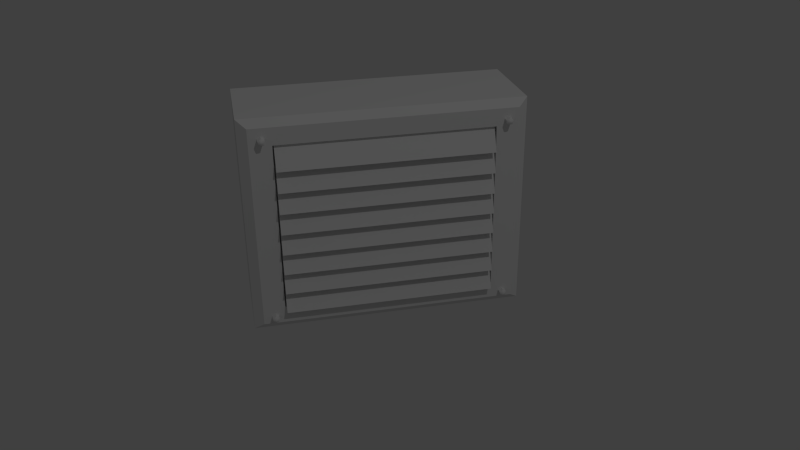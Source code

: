 # Source: lueftung2.blend  (saved by Blender 2.70.0; exported with 4.5.12 LTS)
import bpy
from mathutils import Matrix  # noqa: F401  (used for matrix-valued properties, if any)

bpy.ops.wm.read_factory_settings(use_empty=True)
scene = bpy.context.scene
scene.name = 'Scene'

# ---- collections
col_collection_1 = bpy.data.collections.new('Collection 1'); scene.collection.children.link(col_collection_1)

# ---- world
world_world = bpy.data.worlds.new('World'); scene.world = world_world
world_world.color = (0.05088, 0.05088, 0.05088)
world_world.use_sun_shadow = False
world_world.sun_shadow_jitter_overblur = 0.0
world_world.cycles.sampling_method = 'MANUAL'
world_world.cycles.sample_map_resolution = 256
world_world.light_settings.ao_factor = 0.1368

# ---- cameras
cam_camera = bpy.data.cameras.new('Camera')
cam_camera.clip_end = 100.0
cam_camera.lens = 35.0
cam_camera.sensor_width = 32.0
cam_camera.sensor_height = 18.0
cam_camera.ortho_scale = 7.314
cam_camera.dof.focus_distance = 0.0
cam_camera.dof.aperture_fstop = 128.0

# ---- lights
light_lamp = bpy.data.lights.new('Lamp', 'POINT')
light_lamp.transmission_factor = 0.0
light_lamp.cutoff_distance = 30.0
light_lamp.energy = 100.0
light_lamp.shadow_buffer_clip_start = 1.001
light_lamp.shadow_soft_size = 0.1
light_lamp.shadow_maximum_resolution = 0.006
light_lamp.use_absolute_resolution = True
light_lamp.cycles.use_multiple_importance_sampling = False

# ---- meshes
me_cylinder_003 = bpy.data.meshes.new('Cylinder.003')
me_cylinder_003.from_pydata([(-0.02795, 0.7126, 0.5815), (0.02795, 0.7126, 0.5815), (-0.02795, 0.723, 0.5739), (0.02795, 0.723, 0.5739), (-0.02795, 0.7191, 0.5617), (0.02795, 0.7191, 0.5617), (-0.02795, 0.7062, 0.5617), (0.02795, 0.7062, 0.5617), (-0.02795, 0.7022, 0.5739), (0.02795, 0.7022, 0.5739), (0.03275, 0.7126, 0.5753), (0.03275, 0.7171, 0.572), (0.03275, 0.7154, 0.5667), (0.03275, 0.7098, 0.5667), (0.03275, 0.7081, 0.572), (-0.02795, 0.7126, 0.5815), (-0.02795, 0.7126, 0.5815), (-0.02795, 0.723, 0.5739), (-0.02795, 0.723, 0.5739), (0.02795, 0.723, 0.5739), (0.02795, 0.723, 0.5739), (0.02795, 0.7126, 0.5815), (0.02795, 0.7126, 0.5815), (-0.02795, 0.7191, 0.5617), (-0.02795, 0.7191, 0.5617), (0.02795, 0.7191, 0.5617), (0.02795, 0.7191, 0.5617), (-0.02795, 0.7062, 0.5617), (-0.02795, 0.7062, 0.5617), (0.02795, 0.7062, 0.5617), (0.02795, 0.7062, 0.5617), (-0.02795, 0.7022, 0.5739), (-0.02795, 0.7022, 0.5739), (0.02795, 0.7022, 0.5739), (0.02795, 0.7022, 0.5739), (-0.02795, -2.316e-08, 0.5815), (0.02795, 2.316e-08, 0.5815), (-0.02795, 0.01043, 0.5739), (0.02795, 0.01043, 0.5739), (-0.02795, 0.006444, 0.5617), (0.02795, 0.006444, 0.5617), (-0.02795, -0.006444, 0.5617), (0.02795, -0.006444, 0.5617), (-0.02795, -0.01043, 0.5739), (0.02795, -0.01043, 0.5739), (0.03275, 2.293e-08, 0.5753), (0.03275, 0.004495, 0.572), (0.03275, 0.002778, 0.5667), (0.03275, -0.002778, 0.5667), (0.03275, -0.004495, 0.572), (-0.02795, -2.316e-08, 0.5815), (-0.02795, -2.316e-08, 0.5815), (-0.02795, 0.01043, 0.5739), (-0.02795, 0.01043, 0.5739), (0.02795, 0.01043, 0.5739), (0.02795, 0.01043, 0.5739), (0.02795, 2.316e-08, 0.5815), (0.02795, 2.316e-08, 0.5815), (-0.02795, 0.006444, 0.5617), (-0.02795, 0.006444, 0.5617), (0.02795, 0.006444, 0.5617), (0.02795, 0.006444, 0.5617), (-0.02795, -0.006444, 0.5617), (-0.02795, -0.006444, 0.5617), (0.02795, -0.006444, 0.5617), (0.02795, -0.006444, 0.5617), (-0.02795, -0.01043, 0.5739), (-0.02795, -0.01043, 0.5739), (0.02795, -0.01043, 0.5739), (0.02795, -0.01043, 0.5739), (0.02919, 0.6746, 0.4788), (0.02919, 0.0351, 0.4788), (0.0003507, 0.6746, 0.5509), (0.0003507, 0.0351, 0.5509), (-0.05396, 0.6746, 0.5516), (-0.01424, 0.6746, 0.5366), (-0.05396, 0.0351, 0.5516), (-0.01424, 0.0351, 0.5366), (-0.1969, 0.6746, 0.5377), (-0.2168, 0.0351, 0.5513), (-0.2168, 0.6746, 0.5513), (-0.1969, 0.0351, 0.5377), (0.02919, 0.6746, 0.4132), (0.02919, 0.0351, 0.4132), (0.0003507, 0.6746, 0.4853), (0.0003507, 0.0351, 0.4853), (-0.05396, 0.6746, 0.486), (-0.01424, 0.6746, 0.471), (-0.05396, 0.0351, 0.486), (-0.01424, 0.0351, 0.471), (-0.1969, 0.6746, 0.4721), (-0.2168, 0.0351, 0.4857), (-0.2168, 0.6746, 0.4857), (-0.1969, 0.0351, 0.4721), (0.02919, 0.6746, 0.3476), (0.02919, 0.0351, 0.3476), (0.0003507, 0.6746, 0.4198), (0.0003507, 0.0351, 0.4198), (-0.05396, 0.6746, 0.4204), (-0.01424, 0.6746, 0.4055), (-0.05396, 0.0351, 0.4204), (-0.01424, 0.0351, 0.4055), (-0.1969, 0.6746, 0.4065), (-0.2168, 0.0351, 0.4201), (-0.2168, 0.6746, 0.4201), (-0.1969, 0.0351, 0.4065), (0.02919, 0.6746, 0.282), (0.02919, 0.0351, 0.282), (0.0003507, 0.6746, 0.3542), (0.0003507, 0.0351, 0.3542), (-0.05396, 0.6746, 0.3549), (-0.01424, 0.6746, 0.3399), (-0.05396, 0.0351, 0.3549), (-0.01424, 0.0351, 0.3399), (-0.1969, 0.6746, 0.3409), (-0.2168, 0.0351, 0.3545), (-0.2168, 0.6746, 0.3545), (-0.1969, 0.0351, 0.3409), (0.02919, 0.6746, 0.2164), (0.02919, 0.0351, 0.2164), (0.0003507, 0.6746, 0.2886), (0.0003507, 0.0351, 0.2886), (-0.05396, 0.6746, 0.2893), (-0.01424, 0.6746, 0.2743), (-0.05396, 0.0351, 0.2893), (-0.01424, 0.0351, 0.2743), (-0.1969, 0.6746, 0.2753), (-0.2168, 0.0351, 0.2889), (-0.2168, 0.6746, 0.2889), (-0.1969, 0.0351, 0.2753), (0.02919, 0.6746, 0.1508), (0.02919, 0.0351, 0.1508), (0.0003507, 0.6746, 0.223), (0.0003507, 0.0351, 0.223), (-0.05396, 0.6746, 0.2237), (-0.01424, 0.6746, 0.2087), (-0.05396, 0.0351, 0.2237), (-0.01424, 0.0351, 0.2087), (-0.1969, 0.6746, 0.2097), (-0.2168, 0.0351, 0.2233), (-0.2168, 0.6746, 0.2233), (-0.1969, 0.0351, 0.2097), (0.02919, 0.6746, 0.08521), (0.02919, 0.0351, 0.08521), (0.0003507, 0.6746, 0.1574), (0.0003507, 0.0351, 0.1574), (-0.05396, 0.6746, 0.1581), (-0.01424, 0.6746, 0.1431), (-0.05396, 0.0351, 0.1581), (-0.01424, 0.0351, 0.1431), (-0.1969, 0.6746, 0.1441), (-0.2168, 0.0351, 0.1577), (-0.2168, 0.6746, 0.1577), (-0.1969, 0.0351, 0.1441), (0.02919, 0.6746, 0.01962), (0.02919, 0.0351, 0.01962), (0.0003507, 0.6746, 0.0918), (0.0003507, 0.0351, 0.0918), (-0.05396, 0.6746, 0.09249), (-0.01424, 0.6746, 0.0775), (-0.05396, 0.0351, 0.09249), (-0.01424, 0.0351, 0.0775), (-0.1969, 0.6746, 0.07853), (-0.2168, 0.0351, 0.09215), (-0.2168, 0.6746, 0.09215), (-0.1969, 0.0351, 0.07853), (0.009541, 0.7458, -0.0218), (0.009541, -0.03611, -0.0218), (0.009541, 0.7458, 0.6056), (0.009541, -0.03611, 0.6056), (0.009541, 0.6791, 0.03167), (0.009541, 0.03053, 0.03167), (0.009541, 0.6791, 0.5521), (0.009541, 0.03053, 0.5521), (-0.2528, 0.03053, 0.5521), (-0.2528, 0.6791, 0.5521), (-0.2528, 0.03053, 0.03167), (-0.2528, 0.6791, 0.03167), (-0.295, -0.06512, -0.04509), (-0.295, 0.7748, -0.04509), (-0.01205, 0.7748, -0.04509), (-0.01205, -0.06512, -0.04509), (-0.295, -0.06512, 0.6289), (-0.295, 0.7748, 0.6289), (-0.01205, 0.7748, 0.6289), (-0.01205, -0.06512, 0.6289), (-0.02795, -2.455e-08, 0.01096), (0.02795, 2.455e-08, 0.01096), (-0.02795, 0.01043, 0.003388), (0.02795, 0.01043, 0.003388), (-0.02795, 0.006444, -0.008869), (0.02795, 0.006444, -0.008869), (-0.02795, -0.006444, -0.008869), (0.02795, -0.006444, -0.008869), (-0.02795, -0.01043, 0.003388), (0.02795, -0.01043, 0.003388), (0.03275, 2.456e-08, 0.004726), (0.03275, 0.004495, 0.00146), (0.03275, 0.002778, -0.003824), (0.03275, -0.002778, -0.003824), (0.03275, -0.004495, 0.00146), (-0.02795, -2.455e-08, 0.01096), (-0.02795, -2.455e-08, 0.01096), (-0.02795, 0.01043, 0.003388), (-0.02795, 0.01043, 0.003388), (0.02795, 0.01043, 0.003388), (0.02795, 0.01043, 0.003388), (0.02795, 2.455e-08, 0.01096), (0.02795, 2.455e-08, 0.01096), (-0.02795, 0.006444, -0.008869), (-0.02795, 0.006444, -0.008869), (0.02795, 0.006444, -0.008869), (0.02795, 0.006444, -0.008869), (-0.02795, -0.006444, -0.008869), (-0.02795, -0.006444, -0.008869), (0.02795, -0.006444, -0.008869), (0.02795, -0.006444, -0.008869), (-0.02795, -0.01043, 0.003388), (-0.02795, -0.01043, 0.003388), (0.02795, -0.01043, 0.003388), (0.02795, -0.01043, 0.003388), (-0.02795, 0.7149, 0.008672), (0.02795, 0.7149, 0.008672), (-0.02795, 0.7253, 0.001096), (0.02795, 0.7253, 0.001096), (-0.02795, 0.7214, -0.01116), (0.02795, 0.7214, -0.01116), (-0.02795, 0.7085, -0.01116), (0.02795, 0.7085, -0.01116), (-0.02795, 0.7045, 0.001096), (0.02795, 0.7045, 0.001096), (0.03275, 0.7149, 0.002435), (0.03275, 0.7194, -0.0008309), (0.03275, 0.7177, -0.006115), (0.03275, 0.7121, -0.006115), (0.03275, 0.7104, -0.0008309), (-0.02795, 0.7149, 0.008672), (-0.02795, 0.7149, 0.008672), (-0.02795, 0.7253, 0.001096), (-0.02795, 0.7253, 0.001096), (0.02795, 0.7253, 0.001096), (0.02795, 0.7253, 0.001096), (0.02795, 0.7149, 0.008672), (0.02795, 0.7149, 0.008672), (-0.02795, 0.7214, -0.01116), (-0.02795, 0.7214, -0.01116), (0.02795, 0.7214, -0.01116), (0.02795, 0.7214, -0.01116), (-0.02795, 0.7085, -0.01116), (-0.02795, 0.7085, -0.01116), (0.02795, 0.7085, -0.01116), (0.02795, 0.7085, -0.01116), (-0.02795, 0.7045, 0.001096), (-0.02795, 0.7045, 0.001096), (0.02795, 0.7045, 0.001096), (0.02795, 0.7045, 0.001096)], [], [(0, 1, 3, 2), (17, 19, 5, 4), (23, 25, 7, 6), (21, 34, 14, 10), (31, 33, 22, 15), (27, 29, 9, 8), (16, 18, 24, 28, 32), (11, 10, 14, 13, 12), (34, 30, 13, 14), (30, 26, 12, 13), (26, 20, 11, 12), (20, 21, 10, 11), (35, 36, 38, 37), (52, 54, 40, 39), (58, 60, 42, 41), (56, 69, 49, 45), (66, 68, 57, 50), (62, 64, 44, 43), (51, 53, 59, 63, 67), (46, 45, 49, 48, 47), (69, 65, 48, 49), (65, 61, 47, 48), (61, 55, 46, 47), (55, 56, 45, 46), (74, 72, 70, 75), (72, 73, 71, 70), (77, 75, 70, 71), (80, 74, 75, 78), (73, 76, 77, 71), (81, 78, 75, 77), (73, 72, 74, 76), (76, 79, 81, 77), (76, 74, 80, 79), (86, 84, 82, 87), (84, 85, 83, 82), (89, 87, 82, 83), (92, 86, 87, 90), (85, 88, 89, 83), (93, 90, 87, 89), (85, 84, 86, 88), (88, 91, 93, 89), (88, 86, 92, 91), (98, 96, 94, 99), (96, 97, 95, 94), (101, 99, 94, 95), (104, 98, 99, 102), (97, 100, 101, 95), (105, 102, 99, 101), (97, 96, 98, 100), (100, 103, 105, 101), (100, 98, 104, 103), (110, 108, 106, 111), (108, 109, 107, 106), (113, 111, 106, 107), (116, 110, 111, 114), (109, 112, 113, 107), (117, 114, 111, 113), (109, 108, 110, 112), (112, 115, 117, 113), (112, 110, 116, 115), (122, 120, 118, 123), (120, 121, 119, 118), (125, 123, 118, 119), (128, 122, 123, 126), (121, 124, 125, 119), (129, 126, 123, 125), (121, 120, 122, 124), (124, 127, 129, 125), (124, 122, 128, 127), (134, 132, 130, 135), (132, 133, 131, 130), (137, 135, 130, 131), (140, 134, 135, 138), (133, 136, 137, 131), (141, 138, 135, 137), (133, 132, 134, 136), (136, 139, 141, 137), (136, 134, 140, 139), (146, 144, 142, 147), (144, 145, 143, 142), (149, 147, 142, 143), (152, 146, 147, 150), (145, 148, 149, 143), (153, 150, 147, 149), (145, 144, 146, 148), (148, 151, 153, 149), (148, 146, 152, 151), (158, 156, 154, 159), (156, 157, 155, 154), (161, 159, 154, 155), (164, 158, 159, 162), (157, 160, 161, 155), (165, 162, 159, 161), (157, 156, 158, 160), (160, 163, 165, 161), (160, 158, 164, 163), (171, 170, 177, 176), (168, 166, 180, 184), (167, 166, 170, 171), (169, 168, 184, 185), (167, 169, 185, 181), (166, 167, 181, 180), (169, 167, 171, 173), (168, 169, 173, 172), (166, 168, 172, 170), (170, 172, 175, 177), (172, 173, 174, 175), (173, 171, 176, 174), (183, 184, 180, 179), (185, 182, 178, 181), (178, 179, 180, 181), (185, 184, 183, 182), (186, 187, 189, 188), (203, 205, 191, 190), (209, 211, 193, 192), (207, 220, 200, 196), (217, 219, 208, 201), (213, 215, 195, 194), (202, 204, 210, 214, 218), (197, 196, 200, 199, 198), (220, 216, 199, 200), (216, 212, 198, 199), (212, 206, 197, 198), (206, 207, 196, 197), (221, 222, 224, 223), (238, 240, 226, 225), (244, 246, 228, 227), (242, 255, 235, 231), (252, 254, 243, 236), (248, 250, 230, 229), (237, 239, 245, 249, 253), (232, 231, 235, 234, 233), (255, 251, 234, 235), (251, 247, 233, 234), (247, 241, 232, 233), (241, 242, 231, 232)])
me_cylinder_003.polygons.foreach_set('use_smooth', [1, 1, 1, 1, 1, 1, 1, 1, 1, 1, 1, 1, 1, 1, 1, 1, 1, 1, 1, 1, 1, 1, 1, 1, 0, 0, 0, 0, 0, 0, 0, 0, 0, 0, 0, 0, 0, 0, 0, 0, 0, 0, 0, 0, 0, 0, 0, 0, 0, 0, 0, 0, 0, 0, 0, 0, 0, 0, 0, 0, 0, 0, 0, 0, 0, 0, 0, 0, 0, 0, 0, 0, 0, 0, 0, 0, 0, 0, 0, 0, 0, 0, 0, 0, 0, 0, 0, 0, 0, 0, 0, 0, 0, 0, 0, 0, 0, 0, 0, 0, 0, 0, 0, 0, 0, 0, 0, 0, 0, 0, 0, 0, 1, 1, 1, 1, 1, 1, 1, 1, 1, 1, 1, 1, 1, 1, 1, 1, 1, 1, 1, 1, 1, 1, 1, 1])
me_cylinder_003.use_remesh_preserve_volume = False
me_cylinder_003.use_remesh_preserve_attributes = False
me_cylinder_003.use_mirror_vertex_groups = False
me_cylinder_003.update()

# ---- objects
ob_lamp = bpy.data.objects.new('Lamp', light_lamp)
ob_camera = bpy.data.objects.new('Camera', cam_camera)
ob_cylinder_002 = bpy.data.objects.new('Cylinder.002', me_cylinder_003)

# ---- transforms, parenting, visibility, modifiers, constraints
ob_lamp.location = (4.076, 1.005, 5.904)
ob_lamp.rotation_euler = (0.6503, 0.05522, 1.866)
ob_lamp.lock_rotations_4d = False
ob_lamp.empty_display_type = 'ARROWS'
ob_lamp.color = (0.0, 0.0, 0.0, 0.0)
ob_lamp.lineart.crease_threshold = 0.0
ob_camera.location = (2.923, -0.9551, 1.696)
ob_camera.rotation_euler = (1.109, 0.01082, 1.359)
ob_camera.scale = (0.1967, 0.1967, 0.1967)
ob_camera.lock_rotations_4d = False
ob_camera.empty_display_type = 'ARROWS'
ob_camera.color = (0.0, 0.0, 0.0, 0.0)
ob_camera.display_type = 'WIRE'
ob_camera.lineart.crease_threshold = 0.0
ob_cylinder_002.location = (0.627, -0.8648, 0.2671)
ob_cylinder_002.lineart.crease_threshold = 0.0

# ---- collection membership
col_collection_1.objects.link(ob_lamp)
col_collection_1.objects.link(ob_camera)
col_collection_1.objects.link(ob_cylinder_002)

# ---- scene / render settings (as saved in the file)
scene.camera = ob_camera
scene.frame_start = 1; scene.frame_end = 250; scene.frame_set(1)
scene.render.engine = 'BLENDER_EEVEE_NEXT'
scene.render.resolution_percentage = 90
scene.render.dither_intensity = 0.0
scene.cycles.use_denoising = False
scene.cycles.samples = 10
scene.cycles.sampling_pattern = 'TABULATED_SOBOL'
scene.cycles.light_sampling_threshold = 0.0
scene.cycles.use_adaptive_sampling = False
scene.cycles.use_light_tree = False
scene.cycles.blur_glossy = 0.0
scene.cycles.volume_bounces = 1
scene.cycles.pixel_filter_type = 'GAUSSIAN'
scene.cycles.sample_clamp_indirect = 0.0
scene.view_settings.view_transform = 'Standard'
bpy.context.view_layer.update()
